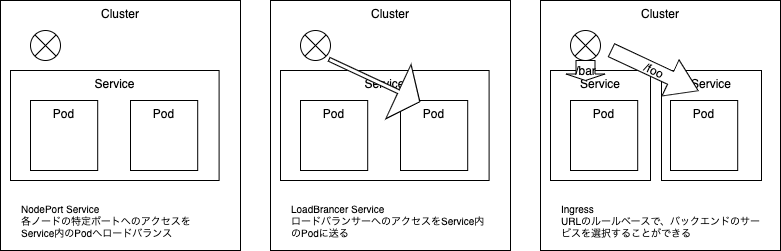

The diagram above was exported from draw.io. Its source (the exported page's mxGraphModel, read from the mxfile embedded in the PNG):
<mxGraphModel dx="1209" dy="699" grid="1" gridSize="10" guides="1" tooltips="1" connect="1" arrows="1" fold="1" page="1" pageScale="1" pageWidth="827" pageHeight="1169" math="0" shadow="0">
  <root>
    <mxCell id="0" />
    <mxCell id="1" parent="0" />
    <mxCell id="25" value="Cluster" style="rounded=0;whiteSpace=wrap;html=1;verticalAlign=top;" vertex="1" parent="1">
      <mxGeometry x="580" y="320" width="240" height="250" as="geometry" />
    </mxCell>
    <mxCell id="33" value="Service" style="rounded=0;whiteSpace=wrap;html=1;verticalAlign=top;" vertex="1" parent="1">
      <mxGeometry x="701" y="390" width="100" height="110" as="geometry" />
    </mxCell>
    <mxCell id="3" value="Cluster" style="rounded=0;whiteSpace=wrap;html=1;verticalAlign=top;" vertex="1" parent="1">
      <mxGeometry x="40" y="320" width="240" height="250" as="geometry" />
    </mxCell>
    <mxCell id="17" value="Service" style="rounded=0;whiteSpace=wrap;html=1;verticalAlign=top;" vertex="1" parent="1">
      <mxGeometry x="50" y="390" width="208.6" height="110" as="geometry" />
    </mxCell>
    <mxCell id="12" value="NodePort Service&lt;br&gt;各ノードの特定ポートへのアクセスをService内のPodへロードバランス" style="text;html=1;strokeColor=none;fillColor=none;align=left;verticalAlign=middle;whiteSpace=wrap;rounded=0;fontSize=10;" vertex="1" parent="1">
      <mxGeometry x="59" y="520" width="202" height="40" as="geometry" />
    </mxCell>
    <mxCell id="13" value="Pod" style="rounded=0;whiteSpace=wrap;html=1;verticalAlign=top;" vertex="1" parent="1">
      <mxGeometry x="70" y="420" width="67.2" height="70" as="geometry" />
    </mxCell>
    <mxCell id="15" value="" style="shape=sumEllipse;perimeter=ellipsePerimeter;whiteSpace=wrap;html=1;backgroundOutline=1;" vertex="1" parent="1">
      <mxGeometry x="70" y="350" width="30" height="30" as="geometry" />
    </mxCell>
    <mxCell id="16" value="Pod" style="rounded=0;whiteSpace=wrap;html=1;verticalAlign=top;" vertex="1" parent="1">
      <mxGeometry x="170" y="420" width="67.2" height="70" as="geometry" />
    </mxCell>
    <mxCell id="18" value="Cluster" style="rounded=0;whiteSpace=wrap;html=1;verticalAlign=top;" vertex="1" parent="1">
      <mxGeometry x="310" y="320" width="240" height="250" as="geometry" />
    </mxCell>
    <mxCell id="19" value="Service" style="rounded=0;whiteSpace=wrap;html=1;verticalAlign=top;" vertex="1" parent="1">
      <mxGeometry x="320" y="390" width="208.6" height="110" as="geometry" />
    </mxCell>
    <mxCell id="20" value="LoadBrancer Service&lt;br&gt;ロードバランサーへのアクセスをService内のPodに送る" style="text;html=1;strokeColor=none;fillColor=none;align=left;verticalAlign=middle;whiteSpace=wrap;rounded=0;fontSize=10;" vertex="1" parent="1">
      <mxGeometry x="329" y="520" width="202" height="40" as="geometry" />
    </mxCell>
    <mxCell id="21" value="Pod" style="rounded=0;whiteSpace=wrap;html=1;verticalAlign=top;" vertex="1" parent="1">
      <mxGeometry x="340" y="420" width="67.2" height="70" as="geometry" />
    </mxCell>
    <mxCell id="22" value="" style="shape=sumEllipse;perimeter=ellipsePerimeter;whiteSpace=wrap;html=1;backgroundOutline=1;" vertex="1" parent="1">
      <mxGeometry x="340" y="350" width="30" height="30" as="geometry" />
    </mxCell>
    <mxCell id="23" value="Pod" style="rounded=0;whiteSpace=wrap;html=1;verticalAlign=top;" vertex="1" parent="1">
      <mxGeometry x="440" y="420" width="67.2" height="70" as="geometry" />
    </mxCell>
    <mxCell id="24" value="" style="shape=singleArrow;whiteSpace=wrap;html=1;rotation=25;arrowWidth=0.06872604038134493;arrowSize=0.23660883495527968;" vertex="1" parent="1">
      <mxGeometry x="364" y="370" width="100" height="60" as="geometry" />
    </mxCell>
    <mxCell id="26" value="Service" style="rounded=0;whiteSpace=wrap;html=1;verticalAlign=top;" vertex="1" parent="1">
      <mxGeometry x="590" y="390" width="100" height="110" as="geometry" />
    </mxCell>
    <mxCell id="27" value="Ingress&lt;br&gt;URLのルールベースで、バックエンドのサービスを選択することができる" style="text;html=1;strokeColor=none;fillColor=none;align=left;verticalAlign=middle;whiteSpace=wrap;rounded=0;fontSize=10;" vertex="1" parent="1">
      <mxGeometry x="599" y="520" width="202" height="40" as="geometry" />
    </mxCell>
    <mxCell id="28" value="Pod" style="rounded=0;whiteSpace=wrap;html=1;verticalAlign=top;" vertex="1" parent="1">
      <mxGeometry x="610" y="420" width="67.2" height="70" as="geometry" />
    </mxCell>
    <mxCell id="29" value="" style="shape=sumEllipse;perimeter=ellipsePerimeter;whiteSpace=wrap;html=1;backgroundOutline=1;" vertex="1" parent="1">
      <mxGeometry x="610" y="350" width="30" height="30" as="geometry" />
    </mxCell>
    <mxCell id="30" value="Pod" style="rounded=0;whiteSpace=wrap;html=1;verticalAlign=top;" vertex="1" parent="1">
      <mxGeometry x="710" y="420" width="67.2" height="70" as="geometry" />
    </mxCell>
    <mxCell id="31" value="/foo" style="shape=singleArrow;whiteSpace=wrap;html=1;rotation=25;arrowWidth=0.35625330235426605;arrowSize=0.31812772995711724;" vertex="1" parent="1">
      <mxGeometry x="646.45" y="370" width="95.7" height="40" as="geometry" />
    </mxCell>
    <mxCell id="32" value="/bar" style="shape=singleArrow;direction=south;whiteSpace=wrap;html=1;arrowWidth=0.48717948717948717;arrowSize=0.325;" vertex="1" parent="1">
      <mxGeometry x="605.5" y="380" width="39" height="20" as="geometry" />
    </mxCell>
  </root>
</mxGraphModel>